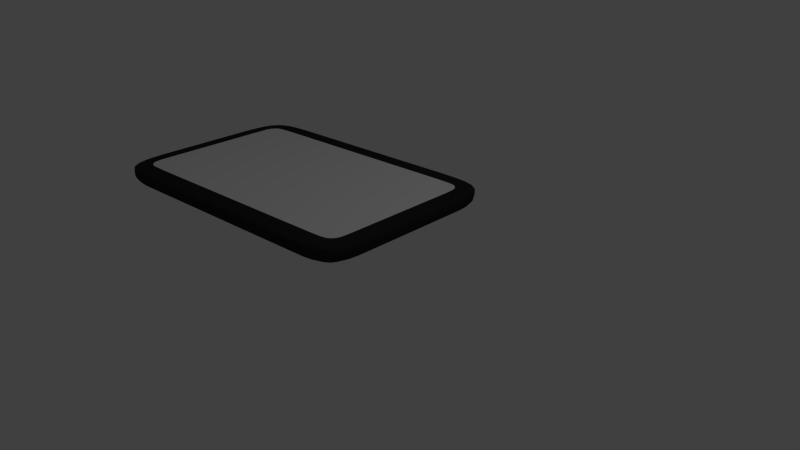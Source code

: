 # Source: tablet.blend  (saved by Blender 2.64.0; exported with 4.5.12 LTS)
import bpy
from mathutils import Matrix  # noqa: F401  (used for matrix-valued properties, if any)

bpy.ops.wm.read_factory_settings(use_empty=True)
scene = bpy.context.scene
scene.name = 'Scene'

# ---- collections
col_collection_1 = bpy.data.collections.new('Collection 1'); scene.collection.children.link(col_collection_1)

# ---- materials (node trees are filled in below, after node groups)
mat_tabletmat = bpy.data.materials.new('TabletMat')
mat_tabletmat.alpha_threshold = 0.0
mat_tabletmat.use_transparent_shadow = False
mat_tabletmat.diffuse_color = (0.02365, 0.02365, 0.02365, 1.0)
mat_tabletmat.roughness = 0.5
mat_tabletmat.line_color = (0.0, 0.0, 0.0, 1.0)
mat_screen = bpy.data.materials.new('Screen')
mat_screen.alpha_threshold = 0.0
mat_screen.use_transparent_shadow = False
mat_screen.roughness = 0.5
mat_screen.line_color = (0.0, 0.0, 0.0, 1.0)

# ---- material node trees

# ---- world
world_world = bpy.data.worlds.new('World'); scene.world = world_world
world_world.color = (0.05088, 0.05088, 0.05088)
world_world.use_sun_shadow = False
world_world.sun_shadow_jitter_overblur = 0.0
world_world.cycles.sampling_method = 'MANUAL'
world_world.cycles.sample_map_resolution = 256

# ---- cameras
cam_camera = bpy.data.cameras.new('Camera')
cam_camera.clip_end = 100.0
cam_camera.lens = 35.0
cam_camera.sensor_width = 32.0
cam_camera.sensor_height = 18.0
cam_camera.ortho_scale = 7.314
cam_camera.dof.focus_distance = 0.0
cam_camera.dof.aperture_fstop = 128.0

# ---- lights
light_lamp = bpy.data.lights.new('Lamp', 'POINT')
light_lamp.transmission_factor = 0.0
light_lamp.cutoff_distance = 30.0
light_lamp.energy = 100.0
light_lamp.shadow_buffer_clip_start = 1.001
light_lamp.shadow_soft_size = 1.0
light_lamp.shadow_maximum_resolution = 0.006
light_lamp.use_absolute_resolution = True
light_lamp.cycles.use_multiple_importance_sampling = False

# ---- meshes
me_cube = bpy.data.meshes.new('Cube')
me_cube.from_pydata([(-1.5, -1.0, -0.1), (-1.5, 1.0, -0.1), (1.5, 1.0, -0.1), (1.5, -1.0, -0.1), (-1.5, -1.0, 0.1), (-1.5, 1.0, 0.1), (1.5, 1.0, 0.1), (1.5, -1.0, 0.1), (-1.0, 1.0, 0.1), (-1.0, 1.0, -0.1), (-1.0, -1.0, 0.1), (-1.0, -1.0, -0.1), (-1.0, 0.5, -0.1), (-1.3, 0.78, 0.1), (1.3, 0.78, 0.1), (1.0, 0.5, -0.1), (1.0, -1.0, 0.1), (1.0, 1.0, -0.1), (1.0, -1.0, -0.1), (1.0, 1.0, 0.1), (1.5, 0.5, -0.1), (1.5, 0.5, 0.1), (-1.5, 0.5, -0.1), (-1.5, 0.5, 0.1), (-1.5, -0.5, -0.1), (1.5, -0.5, 0.1), (-1.0, -0.5, -0.1), (-1.3, -0.78, 0.1), (1.3, -0.78, 0.1), (1.0, -0.5, -0.1), (1.5, -0.5, -0.1), (-1.5, -0.5, 0.1), (-1.5, 1.0, 0.07), (-1.5, -1.0, 0.07), (1.5, 1.0, 0.07), (1.5, -1.0, 0.07), (-1.0, 1.0, 0.07), (-1.0, -1.0, 0.07), (1.0, 1.0, 0.07), (1.0, -1.0, 0.07), (1.5, 0.5, 0.07), (-1.5, 0.5, 0.07), (1.5, -0.5, 0.07), (-1.5, -0.5, 0.07), (-1.5, 0.4899, -0.1), (1.5, 0.4899, 0.1), (-1.0, 0.4899, -0.1), (-1.3, 0.7642, 0.1), (1.3, 0.7642, 0.1), (1.0, 0.4899, -0.1), (1.5, 0.4899, -0.1), (-1.5, 0.4899, 0.1), (-1.5, 0.4899, 0.07), (1.5, 0.4899, 0.07), (1.0, -0.5, -0.1), (1.3, -0.78, 0.1), (1.0, 1.0, 0.1), (1.0, 1.0, -0.1), (1.0, -0.5, -0.1), (1.3, -0.78, 0.1), (-1.0, -0.5, -0.1), (1.5, -0.5, 0.1), (-1.5, -0.5, -0.1), (-1.5, -0.5, 0.07), (1.0, -1.0, 0.1), (1.0, -1.0, -0.1), (1.5, -0.5, -0.1), (1.0, -0.5, -0.1), (1.3, -0.78, 0.1), (-1.3, -0.78, 0.1), (1.0, 0.5, -0.1), (1.3, 0.78, 0.1), (1.5, -0.5, 0.07), (-1.5, -0.5, 0.1), (1.3, 0.7642, 0.1), (1.0, 0.4899, -0.1), (1.0, 1.0, 0.07), (1.0, -1.0, 0.07), (-1.0, 1.0, -0.1), (-1.0, 1.0, 0.1), (-1.0, -1.0, -0.1), (-1.0, -1.0, 0.1), (-1.3, 0.7642, 0.1), (-1.0, 1.0, 0.07), (-1.3, -0.78, 0.1), (-1.3, 0.78, 0.1), (-1.0, 0.4899, -0.1), (-1.0, -1.0, 0.07), (-1.0, -0.5, -0.1), (-1.0, 0.5, -0.1), (-1.3, -0.78, 0.1), (-1.0, -0.5, -0.1)], [], [(41, 32, 1, 22), (38, 34, 2, 17), (42, 35, 3, 30), (37, 33, 0, 11), (15, 17, 2, 20), (13, 8, 5, 23), (32, 36, 9, 1), (87, 37, 11, 80), (22, 1, 9, 12), (85, 79, 8, 13), (49, 15, 20, 50), (75, 70, 15, 49), (70, 57, 17, 15), (76, 38, 17, 57), (21, 6, 19, 14), (34, 40, 20, 2), (35, 39, 18, 3), (45, 21, 14, 48), (47, 13, 23, 51), (44, 22, 12, 46), (82, 85, 13, 47), (52, 41, 22, 44), (72, 42, 30, 66), (18, 29, 30, 3), (65, 58, 29, 18), (7, 25, 28, 16), (10, 27, 31, 4), (0, 24, 26, 11), (81, 84, 27, 10), (33, 43, 24, 0), (23, 5, 32, 41), (19, 6, 34, 38), (25, 7, 35, 42), (10, 4, 33, 37), (5, 8, 36, 32), (81, 10, 37, 87), (56, 19, 38, 76), (6, 21, 40, 34), (7, 16, 39, 35), (51, 23, 41, 52), (61, 25, 42, 72), (4, 31, 43, 33), (67, 49, 50, 66), (54, 75, 49, 67), (61, 45, 48, 68), (69, 47, 51, 73), (62, 44, 46, 60), (90, 82, 47, 69), (63, 52, 44, 62), (40, 53, 50, 20), (73, 51, 52, 63), (21, 45, 53, 40), (16, 28, 59, 64), (79, 56, 76, 83), (68, 48, 74, 55), (43, 63, 62, 24), (84, 90, 69, 27), (31, 73, 63, 43), (27, 69, 73, 31), (58, 54, 67, 29), (16, 64, 77, 39), (53, 72, 66, 50), (83, 76, 57, 78), (24, 62, 60, 26), (45, 61, 72, 53), (80, 88, 58, 65), (29, 67, 66, 30), (25, 61, 68, 28), (91, 86, 75, 54), (12, 9, 78, 89), (89, 78, 57, 70), (28, 68, 55, 59), (39, 77, 65, 18), (48, 14, 71, 74), (14, 19, 56, 71), (88, 91, 54, 58), (86, 89, 70, 75), (26, 60, 91, 88), (11, 26, 88, 80), (64, 81, 87, 77), (46, 12, 89, 86), (36, 83, 78, 9), (8, 79, 83, 36), (77, 87, 80, 65), (55, 74, 82, 90), (59, 55, 90, 84), (71, 56, 79, 85), (64, 59, 84, 81), (60, 46, 86, 91), (74, 71, 85, 82)])
me_cube.polygons.foreach_set('material_index', [0, 0, 0, 0, 0, 0, 0, 0, 0, 0, 0, 0, 0, 0, 0, 0, 0, 0, 0, 0, 1, 0, 0, 0, 0, 0, 0, 0, 0, 0, 0, 0, 0, 0, 0, 0, 0, 0, 0, 0, 0, 0, 0, 0, 0, 0, 0, 1, 0, 0, 0, 0, 0, 0, 1, 0, 1, 0, 0, 0, 0, 0, 0, 0, 0, 0, 0, 0, 0, 0, 0, 1, 0, 1, 0, 0, 0, 0, 0, 0, 0, 0, 0, 0, 1, 1, 0, 0, 0, 1])
_uv = me_cube.uv_layers.new(name='UVMap')
_uv.uv.foreach_set('vector', [0.1777, 0.5452, 0.2355, 0.5446, 0.2357, 0.5642, 0.1779, 0.5649, 0.4472, 0.5484, 0.5042, 0.5477, 0.5045, 0.5671, 0.4474, 0.5678, 0.6795, 0.5461, 0.7363, 0.5454, 0.7365, 0.5647, 0.6798, 0.5654, 0.9439, 0.5488, 0.9997, 0.548, 1.0, 0.567, 0.9442, 0.5678, 0.1855, 0.2394, 0.2302, 0.2372, 0.244, 0.2927, 0.1885, 0.3066, 0.02469, 0.517, 0.05664, 0.5406, 0.003398, 0.5403, 0.003274, 0.4871, 0.2355, 0.5446, 0.2933, 0.5439, 0.2935, 0.5636, 0.2357, 0.5642, 0.9414, 0.5485, 0.9439, 0.5488, 0.9442, 0.5678, 0.9417, 0.5677, 0.1759, 0.007104, 0.2255, 0.01001, 0.2194, 0.06485, 0.1757, 0.06801, 0.02466, 0.517, 0.05668, 0.5406, 0.05664, 0.5406, 0.02469, 0.517, 0.1731, 0.2401, 0.1855, 0.2394, 0.1885, 0.3066, 0.1802, 0.3069, 0.1728, 0.2384, 0.1853, 0.2375, 0.1855, 0.2394, 0.1731, 0.2401, 0.1853, 0.2375, 0.2293, 0.2318, 0.2302, 0.2372, 0.1855, 0.2394, 0.4447, 0.5481, 0.4472, 0.5484, 0.4474, 0.5678, 0.4449, 0.5676, 0.3247, 0.4874, 0.3243, 0.5404, 0.2713, 0.5407, 0.3032, 0.5171, 0.5042, 0.5477, 0.5613, 0.547, 0.5615, 0.5664, 0.5045, 0.5671, 0.7363, 0.5454, 0.793, 0.5447, 0.7932, 0.564, 0.7365, 0.5647, 0.3247, 0.4863, 0.3247, 0.4874, 0.3032, 0.5171, 0.3033, 0.5155, 0.02469, 0.5153, 0.02469, 0.517, 0.003274, 0.4871, 0.003264, 0.486, 0.1683, 0.006518, 0.1759, 0.007104, 0.1757, 0.06801, 0.1644, 0.06795, 0.0247, 0.5153, 0.02466, 0.517, 0.02469, 0.517, 0.02469, 0.5153, 0.1751, 0.5451, 0.1777, 0.5452, 0.1779, 0.5649, 0.1754, 0.5647, 0.677, 0.5458, 0.6795, 0.5461, 0.6798, 0.5654, 0.6772, 0.5652, 0.005898, 0.2539, 0.05953, 0.2674, 0.06959, 0.3231, 0.0, 0.3231, 0.006894, 0.248, 0.06661, 0.2608, 0.05953, 0.2674, 0.005898, 0.2539, 0.3248, 0.3268, 0.3249, 0.38, 0.3035, 0.3501, 0.2715, 0.3265, 0.05686, 0.3264, 0.02496, 0.3499, 0.003456, 0.3796, 0.003849, 0.3267, 0.01008, 0.0, 0.06583, 0.007395, 0.06724, 0.0642, 0.002684, 0.05575, 0.05691, 0.3264, 0.02488, 0.3499, 0.02496, 0.3499, 0.05686, 0.3264, 0.0, 0.5467, 0.05824, 0.5461, 0.05844, 0.5659, 0.0002049, 0.5665, 0.003274, 0.4871, 0.003398, 0.5403, 0.001748, 0.5419, 0.0, 0.4872, 0.2713, 0.5407, 0.3243, 0.5404, 0.3259, 0.542, 0.2714, 0.5439, 0.3249, 0.38, 0.3248, 0.3268, 0.3264, 0.3252, 0.3281, 0.3799, 0.05686, 0.3264, 0.003849, 0.3267, 0.00225, 0.3251, 0.0568, 0.3231, 0.003398, 0.5403, 0.05664, 0.5406, 0.05658, 0.5439, 0.001748, 0.5419, 0.05691, 0.3264, 0.05686, 0.3264, 0.0568, 0.3231, 0.05685, 0.3231, 0.2713, 0.5407, 0.2713, 0.5407, 0.2714, 0.5439, 0.2713, 0.5439, 0.3243, 0.5404, 0.3247, 0.4874, 0.328, 0.4875, 0.3259, 0.542, 0.3248, 0.3268, 0.2715, 0.3265, 0.2716, 0.3232, 0.3264, 0.3252, 0.003264, 0.486, 0.003274, 0.4871, 0.0, 0.4872, 7.382e-06, 0.486, 0.3249, 0.38, 0.3249, 0.38, 0.3281, 0.3799, 0.3281, 0.38, 0.003849, 0.3267, 0.003456, 0.3796, 0.0001983, 0.3796, 0.00225, 0.3251, 0.06728, 0.2625, 0.1731, 0.2401, 0.1802, 0.3069, 0.07691, 0.3223, 0.06683, 0.2608, 0.1728, 0.2384, 0.1731, 0.2401, 0.06728, 0.2625, 0.3249, 0.38, 0.3247, 0.4863, 0.3033, 0.5155, 0.3035, 0.3501, 0.02492, 0.3498, 0.02469, 0.5153, 0.003264, 0.486, 0.003442, 0.3797, 0.0715, 0.007642, 0.1683, 0.006518, 0.1644, 0.06795, 0.06769, 0.06418, 0.02488, 0.3499, 0.0247, 0.5153, 0.02469, 0.5153, 0.02491, 0.3499, 0.06078, 0.5464, 0.1751, 0.5451, 0.1754, 0.5647, 0.06101, 0.566, 0.5613, 0.547, 0.5638, 0.5471, 0.5641, 0.5666, 0.5615, 0.5664, 0.003442, 0.3797, 0.003264, 0.486, 7.382e-06, 0.486, 0.0002086, 0.3796, 0.3247, 0.4874, 0.3247, 0.4863, 0.328, 0.4863, 0.328, 0.4875, 0.2715, 0.3265, 0.3035, 0.3501, 0.3035, 0.3501, 0.2715, 0.3265, 0.05668, 0.5406, 0.2713, 0.5407, 0.2713, 0.5439, 0.05663, 0.5439, 0.3035, 0.3501, 0.3033, 0.5155, 0.3033, 0.5155, 0.3035, 0.3501, 0.05824, 0.5461, 0.06078, 0.5464, 0.06101, 0.566, 0.05844, 0.5659, 0.02488, 0.3499, 0.02488, 0.3499, 0.02491, 0.3499, 0.02496, 0.3499, 0.003456, 0.3796, 0.003442, 0.3797, 0.0002086, 0.3796, 0.0001983, 0.3796, 0.02496, 0.3499, 0.02491, 0.3499, 0.003442, 0.3797, 0.003456, 0.3796, 0.06661, 0.2608, 0.06683, 0.2608, 0.06728, 0.2625, 0.05953, 0.2674, 0.2715, 0.3265, 0.2715, 0.3265, 0.2715, 0.3232, 0.2716, 0.3232, 0.5638, 0.5471, 0.677, 0.5458, 0.6772, 0.5652, 0.5641, 0.5666, 0.2959, 0.5442, 0.4447, 0.5481, 0.4449, 0.5676, 0.2961, 0.5637, 0.06583, 0.007395, 0.0715, 0.007642, 0.06769, 0.06418, 0.06724, 0.0642, 0.3247, 0.4863, 0.3249, 0.38, 0.3281, 0.38, 0.328, 0.4863, 0.002044, 0.06223, 0.05129, 0.07184, 0.06661, 0.2608, 0.006894, 0.248, 0.05953, 0.2674, 0.06728, 0.2625, 0.07691, 0.3223, 0.06959, 0.3231, 0.3249, 0.38, 0.3249, 0.38, 0.3035, 0.3501, 0.3035, 0.3501, 0.06782, 0.06753, 0.1644, 0.06957, 0.1728, 0.2384, 0.06683, 0.2608, 0.1757, 0.06801, 0.2194, 0.06485, 0.2196, 0.07027, 0.176, 0.06975, 0.176, 0.06975, 0.2196, 0.07027, 0.2293, 0.2318, 0.1853, 0.2375, 0.3035, 0.3501, 0.3035, 0.3501, 0.3035, 0.3501, 0.3035, 0.3501, 0.793, 0.5447, 0.7955, 0.5449, 0.7957, 0.5641, 0.7932, 0.564, 0.3033, 0.5155, 0.3032, 0.5171, 0.3033, 0.5172, 0.3033, 0.5155, 0.3032, 0.5171, 0.2713, 0.5407, 0.2713, 0.5407, 0.3033, 0.5172, 0.05129, 0.07184, 0.06782, 0.06753, 0.06683, 0.2608, 0.06661, 0.2608, 0.1644, 0.06957, 0.176, 0.06975, 0.1853, 0.2375, 0.1728, 0.2384, 0.06724, 0.0642, 0.06769, 0.06418, 0.06782, 0.06753, 0.05129, 0.07184, 0.002684, 0.05575, 0.06724, 0.0642, 0.05129, 0.07184, 0.002044, 0.06223, 0.2715, 0.3265, 0.05691, 0.3264, 0.05685, 0.3231, 0.2715, 0.3232, 0.1644, 0.06795, 0.1757, 0.06801, 0.176, 0.06975, 0.1644, 0.06957, 0.2933, 0.5439, 0.2959, 0.5442, 0.2961, 0.5637, 0.2935, 0.5636, 0.05664, 0.5406, 0.05668, 0.5406, 0.05663, 0.5439, 0.05658, 0.5439, 0.7955, 0.5449, 0.9414, 0.5485, 0.9417, 0.5677, 0.7957, 0.5641, 0.3035, 0.3501, 0.3033, 0.5155, 0.0247, 0.5153, 0.02488, 0.3499, 0.3035, 0.3501, 0.3035, 0.3501, 0.02488, 0.3499, 0.02488, 0.3499, 0.3033, 0.5172, 0.2713, 0.5407, 0.05668, 0.5406, 0.02466, 0.517, 0.2715, 0.3265, 0.3035, 0.3501, 0.02488, 0.3499, 0.05691, 0.3264, 0.06769, 0.06418, 0.1644, 0.06795, 0.1644, 0.06957, 0.06782, 0.06753, 0.3033, 0.5155, 0.3033, 0.5172, 0.02466, 0.517, 0.0247, 0.5153])
me_cube.materials.append(mat_tabletmat)
me_cube.materials.append(mat_screen)
me_cube.use_remesh_preserve_volume = False
me_cube.use_remesh_preserve_attributes = False
me_cube.use_mirror_vertex_groups = False
me_cube.update()

# ---- objects
ob_cube = bpy.data.objects.new('Cube', me_cube)
ob_lamp = bpy.data.objects.new('Lamp', light_lamp)
ob_camera = bpy.data.objects.new('Camera', cam_camera)

# ---- transforms, parenting, visibility, modifiers, constraints
ob_cube.location = (0.0, 0.0, 0.0)
ob_cube.lineart.crease_threshold = 0.0
_m = ob_cube.modifiers.new('Subsurf', 'SUBSURF')
_m.uv_smooth = 'PRESERVE_CORNERS'
_m.quality = 2
_m.levels = 2
_m.show_only_control_edges = False
ob_lamp.location = (4.0, 1.0, 6.0)
ob_lamp.rotation_euler = (0.6503, 0.05522, 1.866)
ob_lamp.lock_rotations_4d = False
ob_lamp.empty_display_type = 'ARROWS'
ob_lamp.color = (0.0, 0.0, 0.0, 0.0)
ob_lamp.lineart.crease_threshold = 0.0
ob_camera.location = (6.064, -5.083, 3.059)
ob_camera.rotation_euler = (1.153, -4.499e-06, 0.7508)
ob_camera.lock_rotations_4d = False
ob_camera.empty_display_type = 'ARROWS'
ob_camera.color = (0.0, 0.0, 0.0, 0.0)
ob_camera.display_type = 'WIRE'
ob_camera.lineart.crease_threshold = 0.0

# ---- collection membership
col_collection_1.objects.link(ob_cube)
col_collection_1.objects.link(ob_lamp)
col_collection_1.objects.link(ob_camera)

# ---- scene / render settings (as saved in the file)
scene.camera = ob_camera
scene.frame_start = 1; scene.frame_end = 250; scene.frame_set(224)
scene.render.engine = 'BLENDER_EEVEE_NEXT'
scene.render.image_settings.color_mode = 'RGB'
scene.render.image_settings.compression = 90
scene.render.resolution_percentage = 50
scene.render.dither_intensity = 0.0
scene.render.border_max_x = 0.0
scene.render.border_max_y = 0.0304
scene.render.bake_margin = 2
scene.render.bake_bias = 0.0
scene.cycles.use_denoising = False
scene.cycles.samples = 10
scene.cycles.sampling_pattern = 'TABULATED_SOBOL'
scene.cycles.light_sampling_threshold = 0.0
scene.cycles.use_adaptive_sampling = False
scene.cycles.use_light_tree = False
scene.cycles.blur_glossy = 0.0
scene.cycles.volume_bounces = 1
scene.cycles.pixel_filter_type = 'GAUSSIAN'
scene.cycles.sample_clamp_indirect = 0.0
scene.view_settings.view_transform = 'Standard'
bpy.context.view_layer.update()
